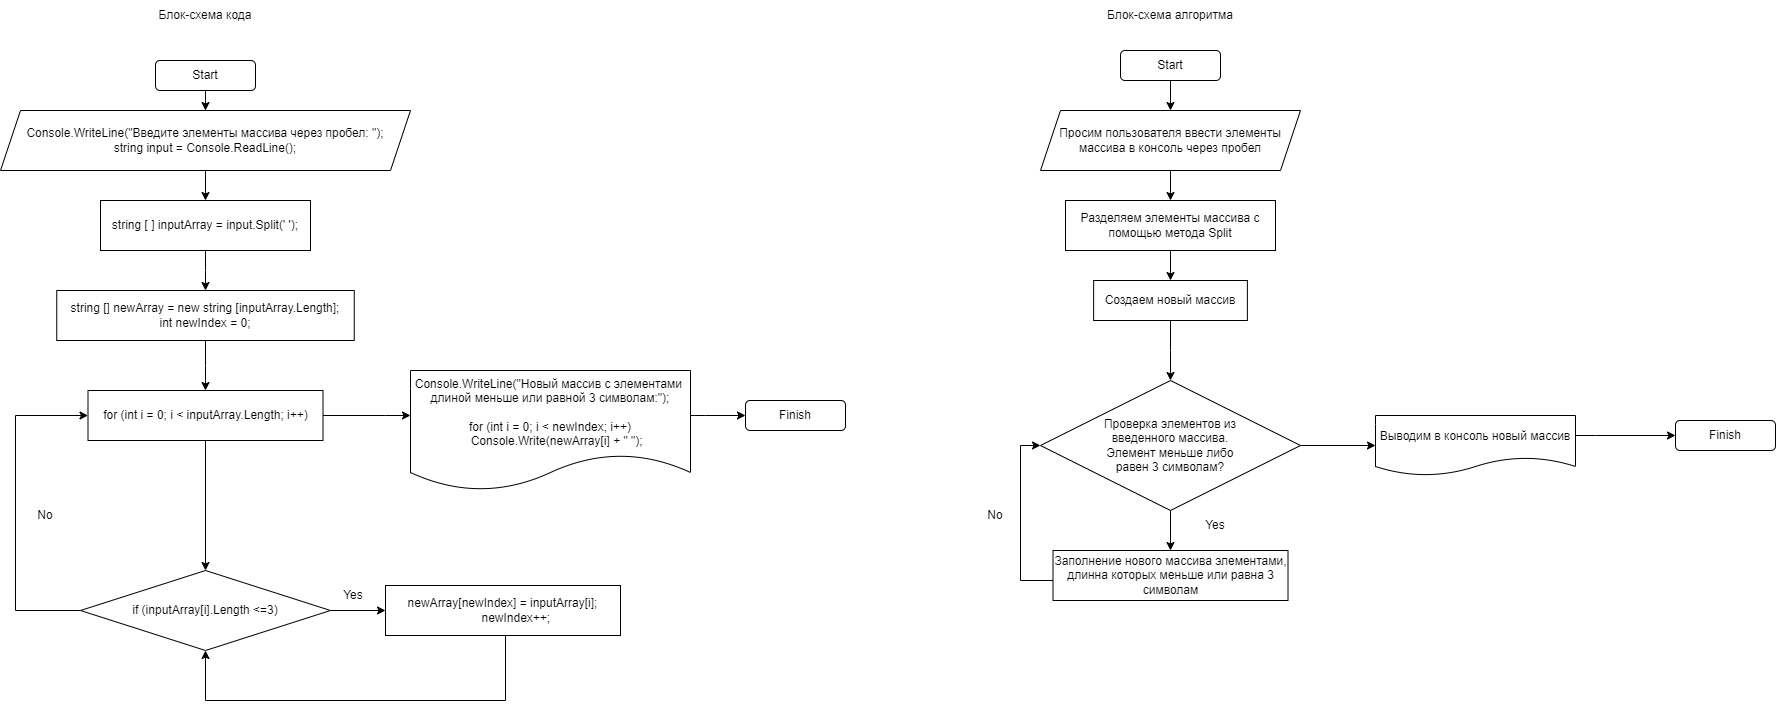

The diagram above was exported from draw.io. Its source (the exported page's mxGraphModel, read from the mxfile embedded in the PNG):
<mxGraphModel dx="2004" dy="2239" grid="1" gridSize="10" guides="1" tooltips="1" connect="1" arrows="1" fold="1" page="1" pageScale="1" pageWidth="827" pageHeight="1169" math="0" shadow="0">
  <root>
    <mxCell id="0" />
    <mxCell id="1" parent="0" />
    <mxCell id="OB_b_orBNYVx08BRRnmi-3" value="" style="edgeStyle=orthogonalEdgeStyle;rounded=0;orthogonalLoop=1;jettySize=auto;html=1;" edge="1" parent="1" source="OB_b_orBNYVx08BRRnmi-1" target="OB_b_orBNYVx08BRRnmi-2">
      <mxGeometry relative="1" as="geometry" />
    </mxCell>
    <mxCell id="OB_b_orBNYVx08BRRnmi-1" value="Start" style="rounded=1;whiteSpace=wrap;html=1;" vertex="1" parent="1">
      <mxGeometry x="330" y="40" width="100" height="30" as="geometry" />
    </mxCell>
    <mxCell id="OB_b_orBNYVx08BRRnmi-5" value="" style="edgeStyle=orthogonalEdgeStyle;rounded=0;orthogonalLoop=1;jettySize=auto;html=1;" edge="1" parent="1" source="OB_b_orBNYVx08BRRnmi-2" target="OB_b_orBNYVx08BRRnmi-4">
      <mxGeometry relative="1" as="geometry" />
    </mxCell>
    <mxCell id="OB_b_orBNYVx08BRRnmi-2" value="&lt;div&gt;Console.WriteLine(&quot;Введите элементы массива через пробел: &quot;);&lt;/div&gt;&lt;div&gt;string input = Console.ReadLine();&lt;/div&gt;" style="shape=parallelogram;perimeter=parallelogramPerimeter;whiteSpace=wrap;html=1;fixedSize=1;" vertex="1" parent="1">
      <mxGeometry x="175" y="90" width="410" height="60" as="geometry" />
    </mxCell>
    <mxCell id="OB_b_orBNYVx08BRRnmi-13" value="" style="edgeStyle=orthogonalEdgeStyle;rounded=0;orthogonalLoop=1;jettySize=auto;html=1;" edge="1" parent="1" source="OB_b_orBNYVx08BRRnmi-4" target="OB_b_orBNYVx08BRRnmi-12">
      <mxGeometry relative="1" as="geometry" />
    </mxCell>
    <mxCell id="OB_b_orBNYVx08BRRnmi-4" value="string [ ] inputArray = input.Split(' ');" style="rounded=0;whiteSpace=wrap;html=1;" vertex="1" parent="1">
      <mxGeometry x="275" y="180" width="210" height="50" as="geometry" />
    </mxCell>
    <mxCell id="OB_b_orBNYVx08BRRnmi-17" value="" style="edgeStyle=orthogonalEdgeStyle;rounded=0;orthogonalLoop=1;jettySize=auto;html=1;" edge="1" parent="1" source="OB_b_orBNYVx08BRRnmi-6" target="OB_b_orBNYVx08BRRnmi-10">
      <mxGeometry relative="1" as="geometry" />
    </mxCell>
    <mxCell id="OB_b_orBNYVx08BRRnmi-19" style="edgeStyle=orthogonalEdgeStyle;rounded=0;orthogonalLoop=1;jettySize=auto;html=1;entryX=0;entryY=0.5;entryDx=0;entryDy=0;" edge="1" parent="1" source="OB_b_orBNYVx08BRRnmi-6" target="OB_b_orBNYVx08BRRnmi-7">
      <mxGeometry relative="1" as="geometry">
        <Array as="points">
          <mxPoint x="190" y="590" />
          <mxPoint x="190" y="395" />
        </Array>
      </mxGeometry>
    </mxCell>
    <mxCell id="OB_b_orBNYVx08BRRnmi-6" value="if (inputArray[i].Length &amp;lt;=3)" style="rhombus;whiteSpace=wrap;html=1;" vertex="1" parent="1">
      <mxGeometry x="255" y="550" width="250" height="80" as="geometry" />
    </mxCell>
    <mxCell id="OB_b_orBNYVx08BRRnmi-9" value="" style="edgeStyle=orthogonalEdgeStyle;rounded=0;orthogonalLoop=1;jettySize=auto;html=1;" edge="1" parent="1" source="OB_b_orBNYVx08BRRnmi-7" target="OB_b_orBNYVx08BRRnmi-6">
      <mxGeometry relative="1" as="geometry" />
    </mxCell>
    <mxCell id="OB_b_orBNYVx08BRRnmi-22" value="" style="edgeStyle=orthogonalEdgeStyle;rounded=0;orthogonalLoop=1;jettySize=auto;html=1;" edge="1" parent="1" source="OB_b_orBNYVx08BRRnmi-7" target="OB_b_orBNYVx08BRRnmi-21">
      <mxGeometry relative="1" as="geometry">
        <Array as="points">
          <mxPoint x="560" y="395" />
          <mxPoint x="560" y="395" />
        </Array>
      </mxGeometry>
    </mxCell>
    <mxCell id="OB_b_orBNYVx08BRRnmi-7" value="for (int i = 0; i &amp;lt; inputArray.Length; i++)" style="rounded=0;whiteSpace=wrap;html=1;" vertex="1" parent="1">
      <mxGeometry x="262.5" y="370" width="235" height="50" as="geometry" />
    </mxCell>
    <mxCell id="OB_b_orBNYVx08BRRnmi-18" style="edgeStyle=orthogonalEdgeStyle;rounded=0;orthogonalLoop=1;jettySize=auto;html=1;entryX=0.5;entryY=1;entryDx=0;entryDy=0;" edge="1" parent="1" source="OB_b_orBNYVx08BRRnmi-10" target="OB_b_orBNYVx08BRRnmi-6">
      <mxGeometry relative="1" as="geometry">
        <Array as="points">
          <mxPoint x="680" y="680" />
          <mxPoint x="380" y="680" />
        </Array>
      </mxGeometry>
    </mxCell>
    <mxCell id="OB_b_orBNYVx08BRRnmi-10" value="&lt;div&gt;newArray[newIndex] = inputArray[i];&lt;/div&gt;&lt;div&gt;&amp;nbsp; &amp;nbsp; &amp;nbsp; &amp;nbsp; newIndex++;&lt;/div&gt;" style="rounded=0;whiteSpace=wrap;html=1;" vertex="1" parent="1">
      <mxGeometry x="560" y="565" width="235" height="50" as="geometry" />
    </mxCell>
    <mxCell id="OB_b_orBNYVx08BRRnmi-14" value="" style="edgeStyle=orthogonalEdgeStyle;rounded=0;orthogonalLoop=1;jettySize=auto;html=1;" edge="1" parent="1" source="OB_b_orBNYVx08BRRnmi-12" target="OB_b_orBNYVx08BRRnmi-7">
      <mxGeometry relative="1" as="geometry" />
    </mxCell>
    <mxCell id="OB_b_orBNYVx08BRRnmi-12" value="&lt;div&gt;string [] newArray = new string [inputArray.Length];&lt;/div&gt;&lt;div&gt;int newIndex = 0;&lt;/div&gt;" style="rounded=0;whiteSpace=wrap;html=1;" vertex="1" parent="1">
      <mxGeometry x="231.25" y="270" width="297.5" height="50" as="geometry" />
    </mxCell>
    <mxCell id="OB_b_orBNYVx08BRRnmi-15" value="Yes" style="text;html=1;strokeColor=none;fillColor=none;align=center;verticalAlign=middle;whiteSpace=wrap;rounded=0;" vertex="1" parent="1">
      <mxGeometry x="497.5" y="560" width="60" height="30" as="geometry" />
    </mxCell>
    <mxCell id="OB_b_orBNYVx08BRRnmi-20" value="No" style="text;html=1;strokeColor=none;fillColor=none;align=center;verticalAlign=middle;whiteSpace=wrap;rounded=0;" vertex="1" parent="1">
      <mxGeometry x="190" y="480" width="60" height="30" as="geometry" />
    </mxCell>
    <mxCell id="OB_b_orBNYVx08BRRnmi-24" value="" style="edgeStyle=orthogonalEdgeStyle;rounded=0;orthogonalLoop=1;jettySize=auto;html=1;" edge="1" parent="1" source="OB_b_orBNYVx08BRRnmi-21" target="OB_b_orBNYVx08BRRnmi-23">
      <mxGeometry relative="1" as="geometry">
        <Array as="points">
          <mxPoint x="880" y="395" />
          <mxPoint x="880" y="395" />
        </Array>
      </mxGeometry>
    </mxCell>
    <mxCell id="OB_b_orBNYVx08BRRnmi-21" value="&lt;div&gt;Console.WriteLine(&quot;Новый массив с элементами&amp;nbsp;&lt;/div&gt;&lt;div&gt;длиной меньше или равной 3 символам:&quot;);&lt;/div&gt;&lt;div&gt;&lt;br&gt;&lt;/div&gt;&lt;div&gt;for (int i = 0; i &amp;lt; newIndex; i++)&lt;/div&gt;&lt;div&gt;&amp;nbsp; &amp;nbsp; Console.Write(newArray[i] + &quot; &quot;);&lt;/div&gt;" style="shape=document;whiteSpace=wrap;html=1;boundedLbl=1;" vertex="1" parent="1">
      <mxGeometry x="585" y="350" width="280" height="120" as="geometry" />
    </mxCell>
    <mxCell id="OB_b_orBNYVx08BRRnmi-23" value="Finish" style="rounded=1;whiteSpace=wrap;html=1;" vertex="1" parent="1">
      <mxGeometry x="920" y="380" width="100" height="30" as="geometry" />
    </mxCell>
    <mxCell id="OB_b_orBNYVx08BRRnmi-25" value="" style="edgeStyle=orthogonalEdgeStyle;rounded=0;orthogonalLoop=1;jettySize=auto;html=1;" edge="1" parent="1" source="OB_b_orBNYVx08BRRnmi-26" target="OB_b_orBNYVx08BRRnmi-28">
      <mxGeometry relative="1" as="geometry" />
    </mxCell>
    <mxCell id="OB_b_orBNYVx08BRRnmi-26" value="Start" style="rounded=1;whiteSpace=wrap;html=1;" vertex="1" parent="1">
      <mxGeometry x="1295" y="30" width="100" height="30" as="geometry" />
    </mxCell>
    <mxCell id="OB_b_orBNYVx08BRRnmi-27" value="" style="edgeStyle=orthogonalEdgeStyle;rounded=0;orthogonalLoop=1;jettySize=auto;html=1;" edge="1" parent="1" source="OB_b_orBNYVx08BRRnmi-28" target="OB_b_orBNYVx08BRRnmi-30">
      <mxGeometry relative="1" as="geometry" />
    </mxCell>
    <mxCell id="OB_b_orBNYVx08BRRnmi-28" value="Просим пользователя ввести элементы &lt;br&gt;массива в консоль через пробел" style="shape=parallelogram;perimeter=parallelogramPerimeter;whiteSpace=wrap;html=1;fixedSize=1;" vertex="1" parent="1">
      <mxGeometry x="1215" y="90" width="260" height="60" as="geometry" />
    </mxCell>
    <mxCell id="OB_b_orBNYVx08BRRnmi-29" value="" style="edgeStyle=orthogonalEdgeStyle;rounded=0;orthogonalLoop=1;jettySize=auto;html=1;" edge="1" parent="1" source="OB_b_orBNYVx08BRRnmi-30" target="OB_b_orBNYVx08BRRnmi-40">
      <mxGeometry relative="1" as="geometry" />
    </mxCell>
    <mxCell id="OB_b_orBNYVx08BRRnmi-30" value="Разделяем элементы массива с помощью метода Split" style="rounded=0;whiteSpace=wrap;html=1;" vertex="1" parent="1">
      <mxGeometry x="1240" y="180" width="210" height="50" as="geometry" />
    </mxCell>
    <mxCell id="OB_b_orBNYVx08BRRnmi-46" value="" style="edgeStyle=orthogonalEdgeStyle;rounded=0;orthogonalLoop=1;jettySize=auto;html=1;" edge="1" parent="1" source="OB_b_orBNYVx08BRRnmi-33" target="OB_b_orBNYVx08BRRnmi-38">
      <mxGeometry relative="1" as="geometry" />
    </mxCell>
    <mxCell id="OB_b_orBNYVx08BRRnmi-49" value="" style="edgeStyle=orthogonalEdgeStyle;rounded=0;orthogonalLoop=1;jettySize=auto;html=1;" edge="1" parent="1" source="OB_b_orBNYVx08BRRnmi-33" target="OB_b_orBNYVx08BRRnmi-44">
      <mxGeometry relative="1" as="geometry" />
    </mxCell>
    <mxCell id="OB_b_orBNYVx08BRRnmi-33" value="Проверка элементов из &lt;br&gt;введенного массива. &lt;br&gt;Элемент меньше либо &lt;br&gt;равен 3 символам?" style="rhombus;whiteSpace=wrap;html=1;" vertex="1" parent="1">
      <mxGeometry x="1215" y="360" width="260" height="130" as="geometry" />
    </mxCell>
    <mxCell id="OB_b_orBNYVx08BRRnmi-47" style="edgeStyle=orthogonalEdgeStyle;rounded=0;orthogonalLoop=1;jettySize=auto;html=1;entryX=0;entryY=0.5;entryDx=0;entryDy=0;" edge="1" parent="1" source="OB_b_orBNYVx08BRRnmi-38" target="OB_b_orBNYVx08BRRnmi-33">
      <mxGeometry relative="1" as="geometry">
        <Array as="points">
          <mxPoint x="1195" y="560" />
          <mxPoint x="1195" y="425" />
        </Array>
      </mxGeometry>
    </mxCell>
    <mxCell id="OB_b_orBNYVx08BRRnmi-38" value="Заполнение нового маcсива элементами, длинна которых меньше или равна 3 символам" style="rounded=0;whiteSpace=wrap;html=1;" vertex="1" parent="1">
      <mxGeometry x="1227.51" y="530" width="235" height="50" as="geometry" />
    </mxCell>
    <mxCell id="OB_b_orBNYVx08BRRnmi-39" value="" style="edgeStyle=orthogonalEdgeStyle;rounded=0;orthogonalLoop=1;jettySize=auto;html=1;" edge="1" parent="1" source="OB_b_orBNYVx08BRRnmi-40">
      <mxGeometry relative="1" as="geometry">
        <mxPoint x="1345.005" y="360" as="targetPoint" />
      </mxGeometry>
    </mxCell>
    <mxCell id="OB_b_orBNYVx08BRRnmi-40" value="Создаем новый массив" style="rounded=0;whiteSpace=wrap;html=1;" vertex="1" parent="1">
      <mxGeometry x="1268.13" y="260" width="153.75" height="40" as="geometry" />
    </mxCell>
    <mxCell id="OB_b_orBNYVx08BRRnmi-41" value="Yes" style="text;html=1;strokeColor=none;fillColor=none;align=center;verticalAlign=middle;whiteSpace=wrap;rounded=0;" vertex="1" parent="1">
      <mxGeometry x="1360" y="490" width="60" height="30" as="geometry" />
    </mxCell>
    <mxCell id="OB_b_orBNYVx08BRRnmi-42" value="No" style="text;html=1;strokeColor=none;fillColor=none;align=center;verticalAlign=middle;whiteSpace=wrap;rounded=0;" vertex="1" parent="1">
      <mxGeometry x="1140" y="480" width="60" height="30" as="geometry" />
    </mxCell>
    <mxCell id="OB_b_orBNYVx08BRRnmi-43" value="" style="edgeStyle=orthogonalEdgeStyle;rounded=0;orthogonalLoop=1;jettySize=auto;html=1;" edge="1" parent="1" source="OB_b_orBNYVx08BRRnmi-44" target="OB_b_orBNYVx08BRRnmi-45">
      <mxGeometry relative="1" as="geometry">
        <Array as="points">
          <mxPoint x="1770" y="415" />
          <mxPoint x="1770" y="415" />
        </Array>
      </mxGeometry>
    </mxCell>
    <mxCell id="OB_b_orBNYVx08BRRnmi-44" value="Выводим в консоль новый массив" style="shape=document;whiteSpace=wrap;html=1;boundedLbl=1;" vertex="1" parent="1">
      <mxGeometry x="1550" y="395" width="200" height="60" as="geometry" />
    </mxCell>
    <mxCell id="OB_b_orBNYVx08BRRnmi-45" value="Finish" style="rounded=1;whiteSpace=wrap;html=1;" vertex="1" parent="1">
      <mxGeometry x="1850" y="400" width="100" height="30" as="geometry" />
    </mxCell>
    <mxCell id="OB_b_orBNYVx08BRRnmi-50" value="Блок-схема кода" style="text;html=1;strokeColor=none;fillColor=none;align=center;verticalAlign=middle;whiteSpace=wrap;rounded=0;" vertex="1" parent="1">
      <mxGeometry x="315" y="-20" width="130" height="30" as="geometry" />
    </mxCell>
    <mxCell id="OB_b_orBNYVx08BRRnmi-51" value="Блок-схема алгоритма" style="text;html=1;strokeColor=none;fillColor=none;align=center;verticalAlign=middle;whiteSpace=wrap;rounded=0;" vertex="1" parent="1">
      <mxGeometry x="1280" y="-20" width="130" height="30" as="geometry" />
    </mxCell>
  </root>
</mxGraphModel>